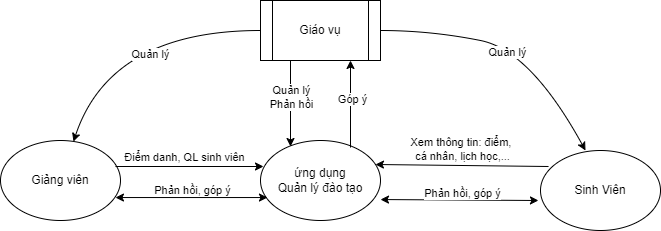

The diagram above was exported from draw.io. Its source (the exported page's mxGraphModel, read from the mxfile embedded in the PNG):
<mxGraphModel dx="820" dy="478" grid="1" gridSize="10" guides="1" tooltips="1" connect="1" arrows="1" fold="1" page="1" pageScale="1" pageWidth="850" pageHeight="1100" math="0" shadow="0">
  <root>
    <mxCell id="0" />
    <mxCell id="1" parent="0" />
    <mxCell id="3" value="ứng dụng&lt;br&gt;Quản lý đào tạo" style="ellipse;whiteSpace=wrap;html=1;" vertex="1" parent="1">
      <mxGeometry x="350" y="220" width="120" height="80" as="geometry" />
    </mxCell>
    <mxCell id="6" value="" style="edgeStyle=none;html=1;exitX=0.25;exitY=1;exitDx=0;exitDy=0;entryX=0.25;entryY=0.075;entryDx=0;entryDy=0;entryPerimeter=0;" edge="1" parent="1" source="4" target="3">
      <mxGeometry relative="1" as="geometry">
        <mxPoint x="380" y="220" as="targetPoint" />
      </mxGeometry>
    </mxCell>
    <mxCell id="9" value="Quản lý&lt;br&gt;Phản hồi" style="edgeLabel;html=1;align=center;verticalAlign=middle;resizable=0;points=[];" vertex="1" connectable="0" parent="6">
      <mxGeometry x="-0.2326" relative="1" as="geometry">
        <mxPoint y="3" as="offset" />
      </mxGeometry>
    </mxCell>
    <mxCell id="4" value="Giáo vụ" style="shape=process;whiteSpace=wrap;html=1;backgroundOutline=1;" vertex="1" parent="1">
      <mxGeometry x="350" y="80" width="120" height="60" as="geometry" />
    </mxCell>
    <mxCell id="8" value="" style="edgeStyle=none;html=1;exitX=0.75;exitY=0.088;exitDx=0;exitDy=0;entryX=0.75;entryY=1;entryDx=0;entryDy=0;exitPerimeter=0;" edge="1" parent="1" source="3" target="4">
      <mxGeometry relative="1" as="geometry">
        <mxPoint x="390" y="150" as="sourcePoint" />
        <mxPoint x="390" y="236" as="targetPoint" />
      </mxGeometry>
    </mxCell>
    <mxCell id="10" value="Góp ý" style="edgeLabel;html=1;align=center;verticalAlign=middle;resizable=0;points=[];" vertex="1" connectable="0" parent="8">
      <mxGeometry x="0.3566" y="-1" relative="1" as="geometry">
        <mxPoint y="10" as="offset" />
      </mxGeometry>
    </mxCell>
    <mxCell id="11" value="Giảng viên" style="ellipse;whiteSpace=wrap;html=1;" vertex="1" parent="1">
      <mxGeometry x="90" y="220" width="120" height="80" as="geometry" />
    </mxCell>
    <mxCell id="12" value="Sinh Viên" style="ellipse;whiteSpace=wrap;html=1;" vertex="1" parent="1">
      <mxGeometry x="630" y="230" width="120" height="80" as="geometry" />
    </mxCell>
    <mxCell id="14" value="" style="curved=1;endArrow=classic;html=1;exitX=0;exitY=0.5;exitDx=0;exitDy=0;entryX=0.608;entryY=0.013;entryDx=0;entryDy=0;entryPerimeter=0;" edge="1" parent="1" source="4" target="11">
      <mxGeometry width="50" height="50" relative="1" as="geometry">
        <mxPoint x="480" y="300" as="sourcePoint" />
        <mxPoint x="440" y="180" as="targetPoint" />
        <Array as="points">
          <mxPoint x="200" y="110" />
        </Array>
      </mxGeometry>
    </mxCell>
    <mxCell id="16" value="Quản lý" style="edgeLabel;html=1;align=center;verticalAlign=middle;resizable=0;points=[];" vertex="1" connectable="0" parent="14">
      <mxGeometry x="-0.199" y="48" relative="1" as="geometry">
        <mxPoint x="-4" y="-25" as="offset" />
      </mxGeometry>
    </mxCell>
    <mxCell id="17" value="" style="curved=1;endArrow=classic;html=1;exitX=1;exitY=0.5;exitDx=0;exitDy=0;entryX=0.375;entryY=0;entryDx=0;entryDy=0;entryPerimeter=0;" edge="1" parent="1" source="4" target="12">
      <mxGeometry width="50" height="50" relative="1" as="geometry">
        <mxPoint x="390" y="230" as="sourcePoint" />
        <mxPoint x="440" y="180" as="targetPoint" />
        <Array as="points">
          <mxPoint x="520" y="110" />
          <mxPoint x="620" y="130" />
        </Array>
      </mxGeometry>
    </mxCell>
    <mxCell id="18" value="Quản lý" style="edgeLabel;html=1;align=center;verticalAlign=middle;resizable=0;points=[];" vertex="1" connectable="0" parent="17">
      <mxGeometry x="0.1322" y="2" relative="1" as="geometry">
        <mxPoint x="-23" y="4" as="offset" />
      </mxGeometry>
    </mxCell>
    <mxCell id="20" value="" style="endArrow=classic;html=1;exitX=0.958;exitY=0.325;exitDx=0;exitDy=0;exitPerimeter=0;entryX=0.025;entryY=0.325;entryDx=0;entryDy=0;entryPerimeter=0;" edge="1" parent="1" source="11" target="3">
      <mxGeometry width="50" height="50" relative="1" as="geometry">
        <mxPoint x="390" y="230" as="sourcePoint" />
        <mxPoint x="440" y="180" as="targetPoint" />
      </mxGeometry>
    </mxCell>
    <mxCell id="21" value="Điểm danh, QL sinh viên" style="edgeLabel;html=1;align=center;verticalAlign=middle;resizable=0;points=[];" vertex="1" connectable="0" parent="20">
      <mxGeometry x="-0.351" relative="1" as="geometry">
        <mxPoint x="21" y="-10" as="offset" />
      </mxGeometry>
    </mxCell>
    <mxCell id="24" value="" style="endArrow=classic;html=1;exitX=0.067;exitY=0.2;exitDx=0;exitDy=0;exitPerimeter=0;entryX=0.958;entryY=0.3;entryDx=0;entryDy=0;entryPerimeter=0;" edge="1" parent="1" source="12" target="3">
      <mxGeometry width="50" height="50" relative="1" as="geometry">
        <mxPoint x="570" y="240" as="sourcePoint" />
        <mxPoint x="440" y="180" as="targetPoint" />
      </mxGeometry>
    </mxCell>
    <mxCell id="25" value="Xem thông tin: điểm, &lt;br&gt;cá nhân, lịch học,..." style="edgeLabel;html=1;align=center;verticalAlign=middle;resizable=0;points=[];" vertex="1" connectable="0" parent="24">
      <mxGeometry x="0.3063" y="-1" relative="1" as="geometry">
        <mxPoint x="26" y="-15" as="offset" />
      </mxGeometry>
    </mxCell>
    <mxCell id="28" value="" style="endArrow=classic;startArrow=classic;html=1;exitX=0.958;exitY=0.713;exitDx=0;exitDy=0;exitPerimeter=0;entryX=0.058;entryY=0.713;entryDx=0;entryDy=0;entryPerimeter=0;" edge="1" parent="1" source="11" target="3">
      <mxGeometry width="50" height="50" relative="1" as="geometry">
        <mxPoint x="390" y="220" as="sourcePoint" />
        <mxPoint x="440" y="170" as="targetPoint" />
      </mxGeometry>
    </mxCell>
    <mxCell id="29" value="Phản hồi, góp ý" style="edgeLabel;html=1;align=center;verticalAlign=middle;resizable=0;points=[];" vertex="1" connectable="0" parent="28">
      <mxGeometry x="0.1321" y="-2" relative="1" as="geometry">
        <mxPoint x="-9" y="-10" as="offset" />
      </mxGeometry>
    </mxCell>
    <mxCell id="30" value="" style="endArrow=classic;startArrow=classic;html=1;exitX=1;exitY=0.738;exitDx=0;exitDy=0;exitPerimeter=0;entryX=-0.017;entryY=0.625;entryDx=0;entryDy=0;entryPerimeter=0;" edge="1" parent="1" source="3" target="12">
      <mxGeometry width="50" height="50" relative="1" as="geometry">
        <mxPoint x="390" y="220" as="sourcePoint" />
        <mxPoint x="440" y="170" as="targetPoint" />
      </mxGeometry>
    </mxCell>
    <mxCell id="31" value="Phản hồi, góp ý" style="edgeLabel;html=1;align=center;verticalAlign=middle;resizable=0;points=[];" vertex="1" connectable="0" parent="30">
      <mxGeometry x="-0.2278" y="2" relative="1" as="geometry">
        <mxPoint x="20" y="-5" as="offset" />
      </mxGeometry>
    </mxCell>
  </root>
</mxGraphModel>